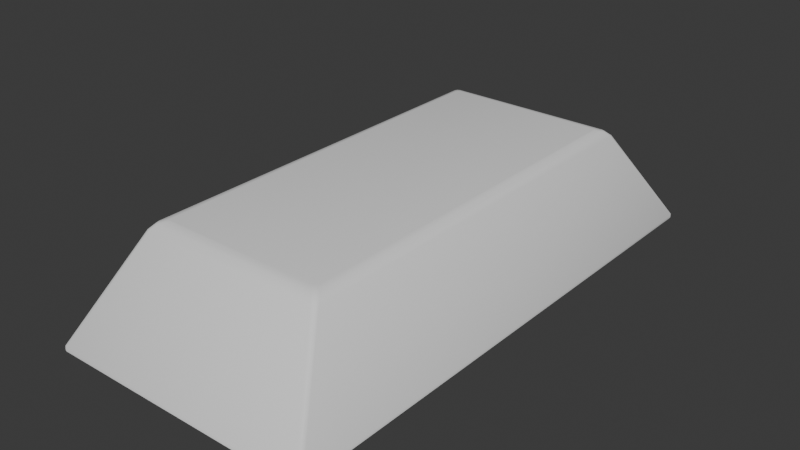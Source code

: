 # Source: Ingot.blend  (saved by Blender 4.0.36; exported with 4.5.12 LTS)
import bpy
from mathutils import Matrix  # noqa: F401  (used for matrix-valued properties, if any)

bpy.ops.wm.read_factory_settings(use_empty=True)
scene = bpy.context.scene
scene.name = 'Scene'

# ---- collections
col_collection = bpy.data.collections.new('Collection'); scene.collection.children.link(col_collection)

# ---- node groups
ng_auto_smooth = bpy.data.node_groups.new('Auto Smooth', 'GeometryNodeTree')
_s = ng_auto_smooth.interface.new_socket(name='Geometry', in_out='OUTPUT', socket_type='NodeSocketGeometry')
_s = ng_auto_smooth.interface.new_socket(name='Geometry', in_out='INPUT', socket_type='NodeSocketGeometry')
_s = ng_auto_smooth.interface.new_socket(name='Angle', in_out='INPUT', socket_type='NodeSocketFloat')
_s.subtype = 'ANGLE'
_s.min_value = 0.0
_s.max_value = 3.142
ng_auto_smooth.is_modifier = True
_N = ng_auto_smooth.nodes; _L = ng_auto_smooth.links
n0 = _N.new('NodeGroupOutput'); n0.name = 'Group Output'; n0.location = (480, -100)
n1 = _N.new('NodeGroupInput'); n1.name = 'Group Input'; n1.location = (-420, -300)
n2 = _N.new('NodeGroupInput'); n2.name = 'Group Input.001'; n2.location = (-60, -100)
n3 = _N.new('GeometryNodeSetShadeSmooth'); n3.name = 'Set Shade Smooth'; n3.location = (120, -100)
n3.domain = 'EDGE'
n4 = _N.new('GeometryNodeSetShadeSmooth'); n4.name = 'Set Shade Smooth.001'; n4.location = (300, -100)
n5 = _N.new('GeometryNodeInputMeshEdgeAngle'); n5.name = 'Edge Angle'; n5.location = (-420, -220)
n6 = _N.new('GeometryNodeInputEdgeSmooth'); n6.name = 'Is Edge Smooth'; n6.location = (-60, -160)
n7 = _N.new('GeometryNodeInputShadeSmooth'); n7.name = 'Is Face Smooth'; n7.location = (-240, -340)
n8 = _N.new('FunctionNodeBooleanMath'); n8.name = 'Boolean Math'; n8.location = (-60, -220)
n9 = _N.new('FunctionNodeCompare'); n9.name = 'Compare'; n9.location = (-240, -180)
n9.operation = 'LESS_EQUAL'
_L.new(n5.outputs[0], n9.inputs[0])
_L.new(n4.outputs[0], n0.inputs[0])
_L.new(n1.outputs[1], n9.inputs[1])
_L.new(n9.outputs[0], n8.inputs[0])
_L.new(n7.outputs[0], n8.inputs[1])
_L.new(n2.outputs[0], n3.inputs[0])
_L.new(n6.outputs[0], n3.inputs[1])
_L.new(n3.outputs[0], n4.inputs[0])
_L.new(n8.outputs[0], n3.inputs[2])
n0.is_active_output = True

# ---- world
world_world = bpy.data.worlds.new('World'); scene.world = world_world
world_world.use_nodes = True; world_world.node_tree.nodes.clear()
_N = world_world.node_tree.nodes; _L = world_world.node_tree.links
n0 = _N.new('ShaderNodeOutputWorld'); n0.name = 'World Output'; n0.location = (300, 300)
n1 = _N.new('ShaderNodeBackground'); n1.name = 'Background'; n1.location = (10, 300)
n1.inputs[0].default_value = (0.05088, 0.05088, 0.05088, 1.0)
_L.new(n1.outputs[0], n0.inputs[0])
n0.is_active_output = True
world_world.color = (0.05088, 0.05088, 0.05088)
world_world.use_sun_shadow = False
world_world.sun_shadow_jitter_overblur = 0.0

# ---- meshes
me_cube_001 = bpy.data.meshes.new('Cube.001')
me_cube_001.from_pydata([(-0.1093, -0.25, 0.0713), (-0.1033, -0.2564, 0.0713), (-0.1076, -0.2545, 0.0713), (-0.1244, -0.2676, 0.06172), (-0.1185, -0.2738, 0.06172), (-0.1227, -0.272, 0.06172), (-0.1183, -0.2598, 0.06849), (-0.1124, -0.2661, 0.06849), (-0.1166, -0.2642, 0.06849), (-0.1688, -0.3563, -0.0713), (-0.1748, -0.3501, -0.0713), (-0.173, -0.3545, -0.0713), (-0.1731, -0.3591, -0.06541), (-0.179, -0.3529, -0.06541), (-0.1773, -0.3573, -0.06541), (-0.1729, -0.3599, -0.06957), (-0.1788, -0.3537, -0.06957), (-0.1771, -0.3581, -0.06957), (0.1035, -0.2564, 0.0713), (0.1093, -0.2503, 0.0713), (0.1076, -0.2546, 0.0713), (0.1187, -0.2738, 0.06172), (0.1244, -0.2678, 0.06172), (0.1228, -0.2721, 0.06172), (0.1126, -0.2661, 0.06849), (0.1183, -0.26, 0.06849), (0.1166, -0.2643, 0.06849), (0.179, -0.3531, -0.06541), (0.1733, -0.3591, -0.06541), (0.1773, -0.3573, -0.06541), (0.1748, -0.3503, -0.0713), (0.169, -0.3563, -0.0713), (0.1731, -0.3545, -0.0713), (0.1788, -0.3539, -0.06957), (0.1731, -0.3599, -0.06957), (0.1771, -0.3581, -0.06957), (-0.1044, 0.2564, 0.0713), (-0.1093, 0.2512, 0.0713), (-0.1079, 0.2549, 0.0713), (-0.1196, 0.2738, 0.06172), (-0.1244, 0.2687, 0.06172), (-0.123, 0.2723, 0.06172), (-0.1134, 0.2661, 0.06849), (-0.1183, 0.2609, 0.06849), (-0.1169, 0.2646, 0.06849), (-0.179, 0.354, -0.06541), (-0.1742, 0.3591, -0.06541), (-0.1776, 0.3576, -0.06541), (-0.1748, 0.3512, -0.0713), (-0.1699, 0.3563, -0.0713), (-0.1733, 0.3548, -0.0713), (-0.1788, 0.3549, -0.06957), (-0.174, 0.3599, -0.06957), (-0.1774, 0.3584, -0.06957), (0.1093, 0.2507, 0.0713), (0.1039, 0.2564, 0.0713), (0.1077, 0.2547, 0.0713), (0.1244, 0.2682, 0.06172), (0.1191, 0.2738, 0.06172), (0.1229, 0.2722, 0.06172), (0.1183, 0.2604, 0.06849), (0.1129, 0.2661, 0.06849), (0.1167, 0.2644, 0.06849), (0.1737, 0.3591, -0.06541), (0.179, 0.3535, -0.06541), (0.1774, 0.3574, -0.06541), (0.1694, 0.3563, -0.0713), (0.1748, 0.3507, -0.0713), (0.1732, 0.3546, -0.0713), (0.1734, 0.3599, -0.06957), (0.1788, 0.3543, -0.06957), (0.1772, 0.3583, -0.06957)], [], [(15, 34, 28, 12), (13, 3, 40, 45), (51, 16, 13, 45), (28, 21, 4, 12), (46, 39, 58, 63), (6, 43, 40, 3), (36, 55, 61, 42), (64, 57, 22, 27), (18, 1, 7, 24), (69, 52, 46, 63), (42, 61, 58, 39), (24, 7, 4, 21), (9, 31, 34, 15), (48, 10, 16, 51), (48, 50, 49, 66, 68, 67, 30, 32, 31, 9, 11, 10), (66, 49, 52, 69), (33, 70, 64, 27), (30, 67, 70, 33), (7, 1, 2, 8), (8, 2, 0, 6), (4, 7, 8, 5), (5, 8, 6, 3), (9, 15, 17, 11), (11, 17, 16, 10), (15, 12, 14, 17), (17, 14, 13, 16), (3, 13, 14, 5), (5, 14, 12, 4), (60, 25, 22, 57), (18, 24, 26, 20), (20, 26, 25, 19), (24, 21, 23, 26), (26, 23, 22, 25), (34, 31, 32, 35), (35, 32, 30, 33), (28, 34, 35, 29), (29, 35, 33, 27), (27, 22, 23, 29), (29, 23, 21, 28), (54, 56, 55, 36, 38, 37, 0, 2, 1, 18, 20, 19), (36, 42, 44, 38), (38, 44, 43, 37), (42, 39, 41, 44), (44, 41, 40, 43), (52, 49, 50, 53), (53, 50, 48, 51), (46, 52, 53, 47), (47, 53, 51, 45), (39, 46, 47, 41), (41, 47, 45, 40), (0, 37, 43, 6), (54, 60, 62, 56), (56, 62, 61, 55), (60, 57, 59, 62), (62, 59, 58, 61), (70, 67, 68, 71), (71, 68, 66, 69), (64, 70, 71, 65), (65, 71, 69, 63), (57, 64, 65, 59), (59, 65, 63, 58), (54, 19, 25, 60)])
me_cube_001.polygons.foreach_set('use_smooth', [True] * 62)
_uv = me_cube_001.uv_layers.new(name='UVMap')
_uv.uv.foreach_set('vector', [0.375, 0.9941, 0.375, 0.7558, 0.3853, 0.754, 0.3853, 0.9959, 0.3853, 0.002145, 0.6082, 0.002846, 0.6082, 0.2477, 0.3853, 0.2482, 0.375, 0.2472, 0.375, 0.003197, 0.3853, 0.002145, 0.3853, 0.2482, 0.3853, 0.754, 0.6082, 0.7557, 0.6082, 0.9941, 0.3853, 0.9959, 0.3853, 0.2534, 0.6082, 0.2549, 0.6082, 0.4946, 0.3853, 0.4963, 0.625, 0.003581, 0.625, 0.247, 0.6082, 0.2477, 0.6082, 0.002846, 0.8585, 0.5051, 0.6421, 0.5051, 0.6327, 0.5, 0.8678, 0.5, 0.3853, 0.5019, 0.6082, 0.5026, 0.6082, 0.7472, 0.3853, 0.7479, 0.6425, 0.7449, 0.8573, 0.7449, 0.8667, 0.75, 0.6331, 0.75, 0.375, 0.4944, 0.375, 0.2552, 0.3853, 0.2534, 0.3853, 0.4963, 0.625, 0.2572, 0.625, 0.4923, 0.6082, 0.4946, 0.6082, 0.2549, 0.625, 0.7581, 0.625, 0.9917, 0.6082, 0.9941, 0.6082, 0.7557, 0.1338, 0.7477, 0.3664, 0.7477, 0.3692, 0.75, 0.1309, 0.75, 0.1297, 0.5041, 0.1297, 0.7455, 0.125, 0.7468, 0.125, 0.5028, 0.1297, 0.5041, 0.13, 0.5025, 0.133, 0.5023, 0.3666, 0.5023, 0.37, 0.5025, 0.3703, 0.5042, 0.3703, 0.7456, 0.37, 0.7475, 0.3664, 0.7477, 0.1338, 0.7477, 0.1301, 0.7475, 0.1297, 0.7455, 0.3666, 0.5023, 0.133, 0.5023, 0.1302, 0.5, 0.3694, 0.5, 0.375, 0.7469, 0.375, 0.503, 0.3853, 0.5019, 0.3853, 0.7479, 0.3703, 0.7456, 0.3703, 0.5042, 0.375, 0.503, 0.375, 0.7469, 0.8667, 0.75, 0.8573, 0.7449, 0.863, 0.7446, 0.872, 0.7488, 0.872, 0.7488, 0.863, 0.7446, 0.8636, 0.7419, 0.875, 0.7464, 0.6082, 0.9941, 0.625, 0.9917, 0.625, 0.9979, 0.6111, 0.9996, 0.6111, 0.0001082, 0.625, 0.0006274, 0.625, 0.003581, 0.6082, 0.002846, 0.1338, 0.7477, 0.1309, 0.75, 0.1275, 0.7487, 0.1301, 0.7475, 0.1301, 0.7475, 0.1275, 0.7487, 0.125, 0.7468, 0.1297, 0.7455, 0.375, 0.9941, 0.3853, 0.9959, 0.3853, 1.0, 0.3756, 0.9982, 0.3756, 0.001013, 0.3853, 0.0, 0.3853, 0.002145, 0.375, 0.003197, 0.6082, 0.002846, 0.3853, 0.002145, 0.3874, 0.0, 0.6082, 0.0, 0.6082, 1.0, 0.3874, 1.0, 0.3853, 0.9959, 0.6082, 0.9941, 0.625, 0.5033, 0.625, 0.7465, 0.6082, 0.7472, 0.6082, 0.5026, 0.6425, 0.7449, 0.6331, 0.75, 0.6279, 0.7488, 0.637, 0.7446, 0.637, 0.7446, 0.6279, 0.7488, 0.625, 0.7465, 0.6364, 0.742, 0.625, 0.7581, 0.6082, 0.7557, 0.6096, 0.7501, 0.625, 0.7507, 0.625, 0.7507, 0.6096, 0.7501, 0.6082, 0.7472, 0.625, 0.7465, 0.3692, 0.75, 0.3664, 0.7477, 0.37, 0.7475, 0.3726, 0.7487, 0.3726, 0.7487, 0.37, 0.7475, 0.3703, 0.7456, 0.375, 0.7469, 0.3853, 0.754, 0.375, 0.7558, 0.3756, 0.7504, 0.3863, 0.75, 0.3863, 0.75, 0.3756, 0.7504, 0.375, 0.7469, 0.3853, 0.7479, 0.3853, 0.7479, 0.6082, 0.7472, 0.6096, 0.7501, 0.3863, 0.75, 0.3863, 0.75, 0.6096, 0.7501, 0.6082, 0.7557, 0.3853, 0.754, 0.6364, 0.5078, 0.637, 0.5054, 0.6421, 0.5051, 0.8585, 0.5051, 0.8631, 0.5054, 0.8636, 0.5076, 0.8636, 0.7419, 0.863, 0.7446, 0.8573, 0.7449, 0.6425, 0.7449, 0.637, 0.7446, 0.6364, 0.742, 0.8585, 0.5051, 0.8678, 0.5, 0.8724, 0.501, 0.8631, 0.5054, 0.8631, 0.5054, 0.8724, 0.501, 0.875, 0.503, 0.8636, 0.5076, 0.625, 0.2572, 0.6082, 0.2549, 0.6094, 0.2501, 0.625, 0.2507, 0.625, 0.2507, 0.6094, 0.2501, 0.6082, 0.2477, 0.625, 0.247, 0.1302, 0.5, 0.133, 0.5023, 0.13, 0.5025, 0.1272, 0.5012, 0.1272, 0.5012, 0.13, 0.5025, 0.1297, 0.5041, 0.125, 0.5028, 0.3853, 0.2534, 0.375, 0.2552, 0.3755, 0.2504, 0.3862, 0.25, 0.3862, 0.25, 0.3755, 0.2504, 0.375, 0.2472, 0.3853, 0.2482, 0.6082, 0.2549, 0.3853, 0.2534, 0.3862, 0.25, 0.6094, 0.2501, 0.6094, 0.2501, 0.3862, 0.25, 0.3853, 0.2482, 0.6082, 0.2477, 0.8636, 0.7419, 0.8636, 0.5076, 0.875, 0.503, 0.875, 0.7464, 0.6364, 0.5078, 0.625, 0.5033, 0.6278, 0.5011, 0.637, 0.5054, 0.637, 0.5054, 0.6278, 0.5011, 0.6327, 0.5, 0.6421, 0.5051, 0.625, 0.5033, 0.6082, 0.5026, 0.6095, 0.4999, 0.625, 0.4993, 0.625, 0.4993, 0.6095, 0.4999, 0.6082, 0.4946, 0.625, 0.4923, 0.375, 0.503, 0.3703, 0.5042, 0.37, 0.5025, 0.3727, 0.5012, 0.3727, 0.5012, 0.37, 0.5025, 0.3666, 0.5023, 0.3694, 0.5, 0.3853, 0.5019, 0.375, 0.503, 0.3756, 0.4996, 0.3863, 0.5, 0.3863, 0.5, 0.3756, 0.4996, 0.375, 0.4944, 0.3853, 0.4963, 0.6082, 0.5026, 0.3853, 0.5019, 0.3863, 0.5, 0.6095, 0.4999, 0.6095, 0.4999, 0.3863, 0.5, 0.3853, 0.4963, 0.6082, 0.4946, 0.6364, 0.5078, 0.6364, 0.742, 0.625, 0.7465, 0.625, 0.5033])
me_cube_001.update()

# ---- objects
ob_cube = bpy.data.objects.new('Cube', me_cube_001)

# ---- transforms, parenting, visibility, modifiers, constraints
ob_cube.location = (0.0, 0.0, 0.0)
_m = ob_cube.modifiers.new('Auto Smooth', 'NODES')
_m.node_group = ng_auto_smooth
_gi = [s.identifier for s in ng_auto_smooth.interface.items_tree if s.item_type == 'SOCKET' and s.in_out == 'INPUT']
_m[_gi[1]] = 0.5236  # Angle

# ---- collection membership
col_collection.objects.link(ob_cube)

# ---- scene / render settings (as saved in the file)
scene.frame_start = 1; scene.frame_end = 250; scene.frame_set(1)
scene.render.engine = 'BLENDER_EEVEE_NEXT'
scene.cycles.sampling_pattern = 'TABULATED_SOBOL'
bpy.context.view_layer.update()

# ---- added for rendering (the .blend has no active camera and no usable light): camera, sun
cam_auto = bpy.data.cameras.new('AutoCamera')
cam_auto.lens = 50.0
cam_auto.sensor_width = 36.0
cam_auto.clip_end = 1000.0
ob_auto_camera = bpy.data.objects.new('AutoCamera', cam_auto)
scene.collection.objects.link(ob_auto_camera)
ob_auto_camera.location = (0.755384, -0.906461, 0.604307)
ob_auto_camera.rotation_euler = (1.09748, -7.21219e-08, 0.694738)
scene.camera = ob_auto_camera
light_auto_sun = bpy.data.lights.new('AutoSun', 'SUN')
light_auto_sun.energy = 3.0
light_auto_sun.angle = 0.0523599
ob_auto_sun = bpy.data.objects.new('AutoSun', light_auto_sun)
scene.collection.objects.link(ob_auto_sun)
ob_auto_sun.rotation_euler = (0.872665, 0.174533, 0.523599)
bpy.context.view_layer.update()
